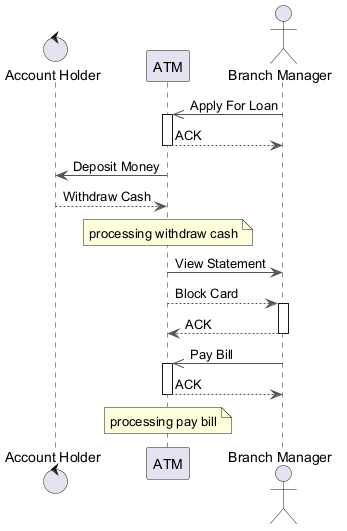

The diagram above was rendered by PlantUML. Its source (embedded in the PNG):
@startuml
skinparam backgroundColor #FFFFFF
skinparam classBackgroundColor #E8F4FA
skinparam classBorderColor #2C7DA0
skinparam ArrowColor #555555
control "Account Holder" as AH
participant "ATM" as A
actor "Branch Manager" as BM
BM ->> A : Apply For Loan
activate A
A --> BM : ACK
deactivate A
A -> AH : Deposit Money
AH --> A : Withdraw Cash
note over A : processing withdraw cash
A -> BM : View Statement
A --> BM : Block Card
activate BM
BM --> A : ACK
deactivate BM
BM ->> A : Pay Bill
activate A
A --> BM : ACK
deactivate A
note over A : processing pay bill
@enduml